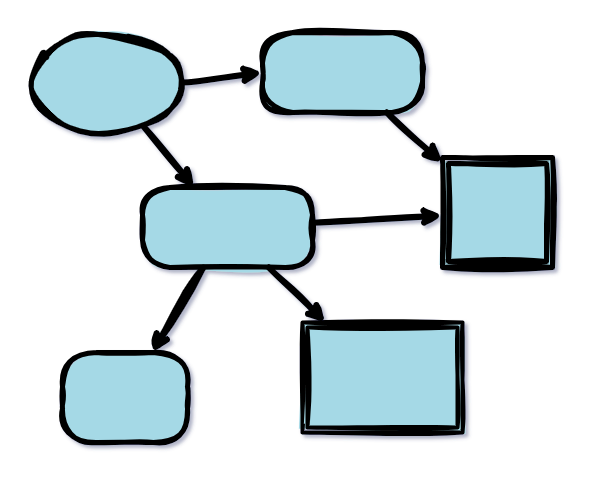

The diagram above was exported from draw.io. Its source (the exported page's mxGraphModel, read from the mxfile embedded in the PNG):
<mxGraphModel dx="1114" dy="1144" grid="1" gridSize="10" guides="1" tooltips="1" connect="1" arrows="1" fold="1" page="1" pageScale="1" pageWidth="850" pageHeight="1100" math="0" shadow="0">
  <root>
    <mxCell id="0" />
    <mxCell id="1" parent="0" />
    <mxCell id="2Z4YmVf29oJtVA_TyJwk-2" value="" style="ellipse;whiteSpace=wrap;html=1;sketch=1;curveFitting=1;jiggle=2;strokeWidth=5;fillColor=#A5D9E6;shadow=0;fillStyle=solid;" vertex="1" parent="1">
      <mxGeometry x="40" y="180" width="150" height="100" as="geometry" />
    </mxCell>
    <mxCell id="2Z4YmVf29oJtVA_TyJwk-3" value="" style="shape=ext;double=1;whiteSpace=wrap;html=1;aspect=fixed;sketch=1;curveFitting=1;jiggle=2;strokeWidth=5;fillColor=#A5D9E6;fillStyle=solid;" vertex="1" parent="1">
      <mxGeometry x="450" y="305" width="110" height="110" as="geometry" />
    </mxCell>
    <mxCell id="2Z4YmVf29oJtVA_TyJwk-4" value="" style="rounded=1;whiteSpace=wrap;html=1;sketch=1;curveFitting=1;jiggle=2;strokeWidth=5;fillColor=#A5D9E6;fillStyle=solid;arcSize=38;sketchStyle=rough;imageAspect=1;gradientColor=none;" vertex="1" parent="1">
      <mxGeometry x="270" y="180" width="160" height="80" as="geometry" />
    </mxCell>
    <mxCell id="2Z4YmVf29oJtVA_TyJwk-6" value="" style="endArrow=classic;html=1;rounded=0;entryX=0;entryY=0.5;entryDx=0;entryDy=0;exitX=1;exitY=0.5;exitDx=0;exitDy=0;sketch=1;curveFitting=1;jiggle=2;strokeWidth=6;" edge="1" parent="1" source="2Z4YmVf29oJtVA_TyJwk-2" target="2Z4YmVf29oJtVA_TyJwk-4">
      <mxGeometry width="50" height="50" relative="1" as="geometry">
        <mxPoint x="400" y="540" as="sourcePoint" />
        <mxPoint x="450" y="490" as="targetPoint" />
      </mxGeometry>
    </mxCell>
    <mxCell id="2Z4YmVf29oJtVA_TyJwk-7" value="" style="endArrow=classic;html=1;rounded=0;sketch=1;curveFitting=1;jiggle=2;strokeWidth=6;" edge="1" parent="1" source="2Z4YmVf29oJtVA_TyJwk-2" target="2Z4YmVf29oJtVA_TyJwk-9">
      <mxGeometry width="50" height="50" relative="1" as="geometry">
        <mxPoint x="200" y="245" as="sourcePoint" />
        <mxPoint x="280" y="240" as="targetPoint" />
      </mxGeometry>
    </mxCell>
    <mxCell id="2Z4YmVf29oJtVA_TyJwk-8" value="" style="endArrow=classic;html=1;rounded=0;sketch=1;curveFitting=1;jiggle=2;strokeWidth=6;" edge="1" parent="1" source="2Z4YmVf29oJtVA_TyJwk-4" target="2Z4YmVf29oJtVA_TyJwk-3">
      <mxGeometry width="50" height="50" relative="1" as="geometry">
        <mxPoint x="425" y="335" as="sourcePoint" />
        <mxPoint x="505" y="330" as="targetPoint" />
      </mxGeometry>
    </mxCell>
    <mxCell id="2Z4YmVf29oJtVA_TyJwk-9" value="" style="rounded=1;whiteSpace=wrap;html=1;sketch=1;curveFitting=1;jiggle=2;strokeWidth=5;fillColor=#A5D9E6;fillStyle=solid;arcSize=34;sketchStyle=rough;imageAspect=1;gradientColor=none;" vertex="1" parent="1">
      <mxGeometry x="150" y="335" width="170" height="80" as="geometry" />
    </mxCell>
    <mxCell id="2Z4YmVf29oJtVA_TyJwk-10" value="" style="rounded=1;whiteSpace=wrap;html=1;sketch=1;curveFitting=1;jiggle=2;strokeWidth=5;fillColor=#A5D9E6;fillStyle=solid;arcSize=38;sketchStyle=rough;imageAspect=1;gradientColor=none;" vertex="1" parent="1">
      <mxGeometry x="70" y="500" width="125" height="90" as="geometry" />
    </mxCell>
    <mxCell id="2Z4YmVf29oJtVA_TyJwk-11" value="" style="shape=ext;double=1;whiteSpace=wrap;html=1;sketch=1;curveFitting=1;jiggle=2;strokeWidth=4;fillColor=#A5D9E6;fillStyle=solid;" vertex="1" parent="1">
      <mxGeometry x="310" y="470" width="160" height="110" as="geometry" />
    </mxCell>
    <mxCell id="2Z4YmVf29oJtVA_TyJwk-12" value="" style="endArrow=classic;html=1;rounded=0;sketch=1;curveFitting=1;jiggle=2;strokeWidth=6;" edge="1" parent="1" source="2Z4YmVf29oJtVA_TyJwk-9" target="2Z4YmVf29oJtVA_TyJwk-10">
      <mxGeometry width="50" height="50" relative="1" as="geometry">
        <mxPoint x="152" y="267" as="sourcePoint" />
        <mxPoint x="226" y="370" as="targetPoint" />
      </mxGeometry>
    </mxCell>
    <mxCell id="2Z4YmVf29oJtVA_TyJwk-13" value="" style="endArrow=classic;html=1;rounded=0;sketch=1;curveFitting=1;jiggle=2;strokeWidth=6;" edge="1" parent="1" source="2Z4YmVf29oJtVA_TyJwk-9" target="2Z4YmVf29oJtVA_TyJwk-11">
      <mxGeometry width="50" height="50" relative="1" as="geometry">
        <mxPoint x="219" y="450" as="sourcePoint" />
        <mxPoint x="166" y="510" as="targetPoint" />
      </mxGeometry>
    </mxCell>
    <mxCell id="2Z4YmVf29oJtVA_TyJwk-14" value="" style="endArrow=classic;html=1;rounded=0;sketch=1;curveFitting=1;jiggle=2;strokeWidth=6;" edge="1" parent="1" source="2Z4YmVf29oJtVA_TyJwk-9" target="2Z4YmVf29oJtVA_TyJwk-3">
      <mxGeometry width="50" height="50" relative="1" as="geometry">
        <mxPoint x="152" y="267" as="sourcePoint" />
        <mxPoint x="226" y="370" as="targetPoint" />
      </mxGeometry>
    </mxCell>
  </root>
</mxGraphModel>